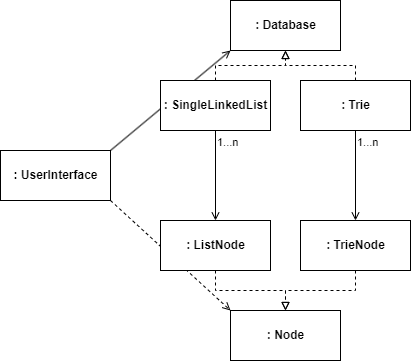

The diagram above was exported from draw.io. Its source (the exported page's mxGraphModel, read from the mxfile embedded in the PNG):
<mxGraphModel dx="929" dy="626" grid="1" gridSize="10" guides="1" tooltips="1" connect="1" arrows="1" fold="1" page="1" pageScale="1" pageWidth="827" pageHeight="1169" math="0" shadow="0">
  <root>
    <mxCell id="0" />
    <mxCell id="1" parent="0" />
    <mxCell id="89" value="" style="endArrow=block;endFill=0;html=1;align=left;verticalAlign=top;entryX=0.5;entryY=0;entryDx=0;entryDy=0;exitX=0.5;exitY=1;exitDx=0;exitDy=0;rounded=0;edgeStyle=orthogonalEdgeStyle;dashed=1;" parent="1" source="112" target="103" edge="1">
      <mxGeometry x="-1" relative="1" as="geometry">
        <mxPoint x="210" y="810" as="sourcePoint" />
        <mxPoint x="240" y="820" as="targetPoint" />
      </mxGeometry>
    </mxCell>
    <mxCell id="103" value="&lt;b&gt;: Node&lt;/b&gt;" style="html=1;" parent="1" vertex="1">
      <mxGeometry x="320" y="460" width="110" height="50" as="geometry" />
    </mxCell>
    <mxCell id="104" style="edgeStyle=orthogonalEdgeStyle;html=1;exitX=0.5;exitY=1;exitDx=0;exitDy=0;entryX=0.5;entryY=0;entryDx=0;entryDy=0;endArrow=block;endFill=0;rounded=0;dashed=1;" parent="1" source="116" target="103" edge="1">
      <mxGeometry relative="1" as="geometry">
        <mxPoint x="325" y="700" as="sourcePoint" />
        <mxPoint x="325" y="670" as="targetPoint" />
      </mxGeometry>
    </mxCell>
    <mxCell id="105" value="" style="endArrow=open;endFill=0;html=1;align=left;verticalAlign=top;exitX=0.5;exitY=1;exitDx=0;exitDy=0;entryX=0.5;entryY=0;entryDx=0;entryDy=0;" parent="1" source="111" target="112" edge="1">
      <mxGeometry x="-1" relative="1" as="geometry">
        <mxPoint x="395" y="60" as="sourcePoint" />
        <mxPoint x="290" y="-67" as="targetPoint" />
      </mxGeometry>
    </mxCell>
    <mxCell id="106" value="1...n" style="edgeLabel;resizable=0;html=1;align=left;verticalAlign=bottom;" parent="105" connectable="0" vertex="1">
      <mxGeometry x="-1" relative="1" as="geometry">
        <mxPoint y="20" as="offset" />
      </mxGeometry>
    </mxCell>
    <mxCell id="107" value="" style="endArrow=open;endFill=0;html=1;align=left;verticalAlign=top;dashed=1;entryX=0;entryY=0;entryDx=0;entryDy=0;" parent="1" target="103" edge="1">
      <mxGeometry x="-1" relative="1" as="geometry">
        <mxPoint x="200" y="350" as="sourcePoint" />
        <mxPoint x="230" y="360" as="targetPoint" />
        <Array as="points" />
      </mxGeometry>
    </mxCell>
    <mxCell id="108" value="" style="endArrow=open;endFill=0;html=1;align=left;verticalAlign=top;exitX=1;exitY=0;exitDx=0;exitDy=0;entryX=0;entryY=1;entryDx=0;entryDy=0;" parent="1" source="109" target="117" edge="1">
      <mxGeometry x="-1" relative="1" as="geometry">
        <mxPoint x="251.26" y="48.03200000000004" as="sourcePoint" />
        <mxPoint x="324" y="120" as="targetPoint" />
      </mxGeometry>
    </mxCell>
    <mxCell id="109" value="&lt;b&gt;: UserInterface&lt;/b&gt;" style="html=1;" parent="1" vertex="1">
      <mxGeometry x="90" y="300" width="110" height="50" as="geometry" />
    </mxCell>
    <mxCell id="110" style="edgeStyle=orthogonalEdgeStyle;html=1;exitX=0.5;exitY=0;exitDx=0;exitDy=0;entryX=0.5;entryY=1;entryDx=0;entryDy=0;dashed=1;endArrow=block;endFill=0;rounded=0;" parent="1" source="111" target="117" edge="1">
      <mxGeometry relative="1" as="geometry" />
    </mxCell>
    <mxCell id="111" value="&lt;b&gt;: SingleLinkedList&lt;/b&gt;" style="html=1;" parent="1" vertex="1">
      <mxGeometry x="250" y="230" width="110" height="50" as="geometry" />
    </mxCell>
    <mxCell id="112" value="&lt;b&gt;: ListNode&lt;/b&gt;" style="html=1;" parent="1" vertex="1">
      <mxGeometry x="250" y="370" width="110" height="50" as="geometry" />
    </mxCell>
    <mxCell id="113" value="" style="endArrow=open;endFill=0;html=1;align=left;verticalAlign=top;exitX=0.5;exitY=1;exitDx=0;exitDy=0;entryX=0.5;entryY=0;entryDx=0;entryDy=0;" parent="1" source="115" target="116" edge="1">
      <mxGeometry x="-1" relative="1" as="geometry">
        <mxPoint x="535" y="60" as="sourcePoint" />
        <mxPoint x="430" y="-67" as="targetPoint" />
      </mxGeometry>
    </mxCell>
    <mxCell id="114" value="1...n" style="edgeLabel;resizable=0;html=1;align=left;verticalAlign=bottom;" parent="113" connectable="0" vertex="1">
      <mxGeometry x="-1" relative="1" as="geometry">
        <mxPoint y="20" as="offset" />
      </mxGeometry>
    </mxCell>
    <mxCell id="115" value="&lt;b&gt;: Trie&lt;/b&gt;" style="html=1;" parent="1" vertex="1">
      <mxGeometry x="390" y="230" width="110" height="50" as="geometry" />
    </mxCell>
    <mxCell id="116" value="&lt;b&gt;: TrieNode&lt;/b&gt;" style="html=1;" parent="1" vertex="1">
      <mxGeometry x="390" y="370" width="110" height="50" as="geometry" />
    </mxCell>
    <mxCell id="117" value="&lt;b&gt;: Database&lt;/b&gt;" style="html=1;" parent="1" vertex="1">
      <mxGeometry x="320" y="150" width="110" height="50" as="geometry" />
    </mxCell>
    <mxCell id="118" style="edgeStyle=orthogonalEdgeStyle;html=1;exitX=0.5;exitY=0;exitDx=0;exitDy=0;entryX=0.5;entryY=1;entryDx=0;entryDy=0;dashed=1;endArrow=block;endFill=0;rounded=0;" parent="1" source="115" target="117" edge="1">
      <mxGeometry relative="1" as="geometry">
        <mxPoint x="315.0000000000001" y="239.9999999999999" as="sourcePoint" />
        <mxPoint x="385.0000000000001" y="209.9999999999999" as="targetPoint" />
      </mxGeometry>
    </mxCell>
  </root>
</mxGraphModel>